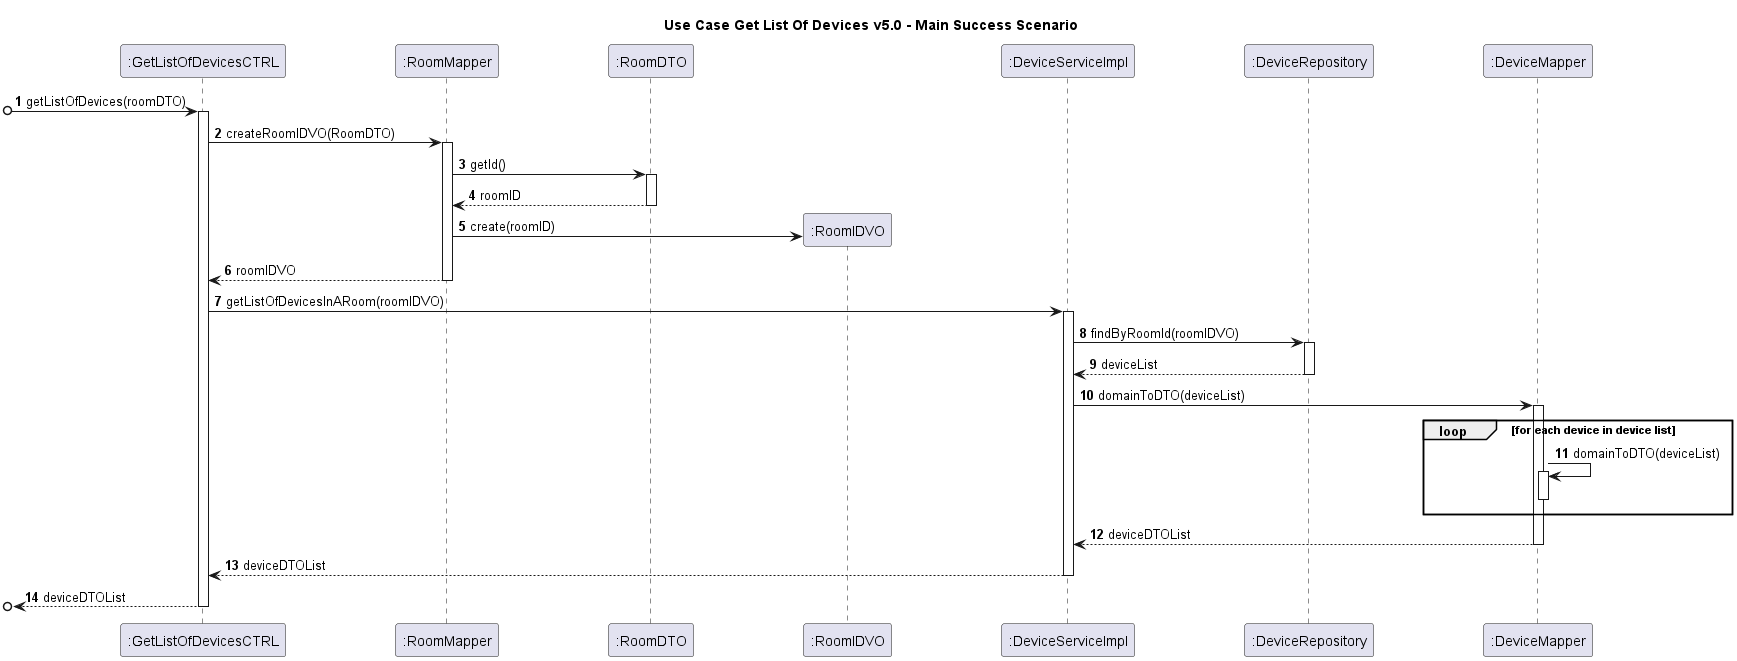

The diagram above was rendered by PlantUML. Its source (embedded in the PNG):
@startuml

skinparam ParticipantPadding 50
autonumber
title Use Case Get List Of Devices v5.0 - Main Success Scenario

participant ":GetListOfDevicesCTRL" as C
participant ":RoomMapper" as RM
participant ":RoomDTO" as RDTO
participant ":RoomIDVO" as RID
participant ":DeviceServiceImpl" as DS
participant ":DeviceRepository" as DR
participant ":DeviceMapper" as DM



[o-> C : getListOfDevices(roomDTO)
activate C

C -> RM : createRoomIDVO(RoomDTO)
activate RM

RM -> RDTO : getId()
activate RDTO

RDTO --> RM : roomID
deactivate RDTO

RM -> RID ** : create(roomID)

RM --> C : roomIDVO
deactivate RM

C -> DS : getListOfDevicesInARoom(roomIDVO)
activate DS



DS -> DR : findByRoomId(roomIDVO)
activate DR

DR --> DS : deviceList
deactivate DR


DS -> DM : domainToDTO(deviceList)

activate DM
loop for each device in device list
DM -> DM : domainToDTO(deviceList)
activate DM
deactivate DM

end loop
DM --> DS : deviceDTOList
deactivate DM

DS --> C : deviceDTOList
deactivate DS

[o<-- C : deviceDTOList
deactivate C


@enduml